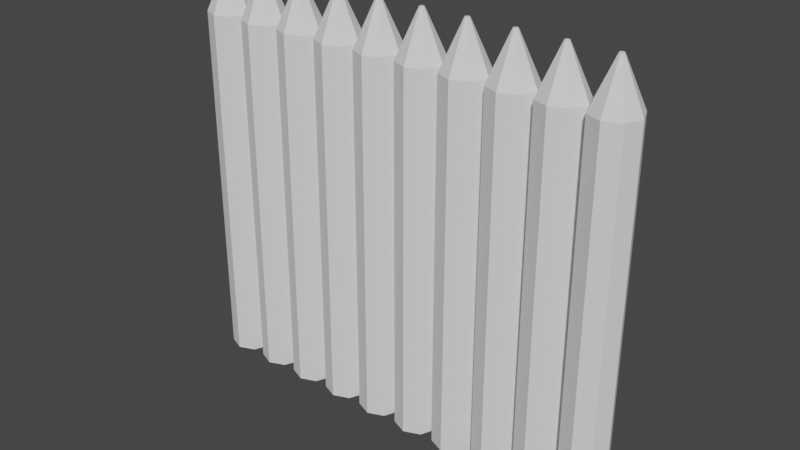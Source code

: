 # Source: WoodWall.blend  (saved by Blender 2.91.10; exported with 4.5.12 LTS)
import bpy
from mathutils import Matrix  # noqa: F401  (used for matrix-valued properties, if any)

bpy.ops.wm.read_factory_settings(use_empty=True)
scene = bpy.context.scene
scene.name = 'Scene'

# ---- collections
col_collection = bpy.data.collections.new('Collection'); scene.collection.children.link(col_collection)

# ---- world
world_world = bpy.data.worlds.new('World'); scene.world = world_world
world_world.use_nodes = True; world_world.node_tree.nodes.clear()
_N = world_world.node_tree.nodes; _L = world_world.node_tree.links
n0 = _N.new('ShaderNodeOutputWorld'); n0.name = 'World Output'; n0.location = (300, 300)
n1 = _N.new('ShaderNodeBackground'); n1.name = 'Background'; n1.location = (10, 300)
n1.inputs[0].default_value = (0.05088, 0.05088, 0.05088, 1.0)
_L.new(n1.outputs[0], n0.inputs[0])
n0.is_active_output = True
world_world.color = (0.05088, 0.05088, 0.05088)
world_world.use_sun_shadow = False
world_world.sun_shadow_jitter_overblur = 0.0

# ---- meshes
me_cylinder_003 = bpy.data.meshes.new('Cylinder.003')
me_cylinder_003.from_pydata([(-9.0, 1.0, 0.0), (-9.0, 1.0, 16.0), (-8.293, 0.7071, 0.0), (-8.293, 0.7071, 16.0), (-8.0, -4.371e-08, 0.0), (-8.0, -4.371e-08, 16.0), (-8.293, -0.7071, 0.0), (-8.293, -0.7071, 16.0), (-9.0, -1.0, 0.0), (-9.0, -1.0, 16.0), (-9.707, -0.7071, 0.0), (-9.707, -0.7071, 16.0), (-10.0, 1.192e-08, 0.0), (-10.0, 1.192e-08, 16.0), (-9.707, 0.7071, 0.0), (-9.707, 0.7071, 16.0), (-8.927, 0.07252, 18.0), (-9.0, 0.1026, 18.0), (-8.897, 2.203e-09, 18.0), (-8.927, -0.07252, 18.0), (-9.0, -0.1026, 18.0), (-9.073, -0.07252, 18.0), (-9.103, 7.909e-09, 18.0), (-9.073, 0.07252, 18.0)], [], [(0, 1, 3, 2), (2, 3, 5, 4), (4, 5, 7, 6), (6, 7, 9, 8), (8, 9, 11, 10), (10, 11, 13, 12), (9, 7, 19, 20), (12, 13, 15, 14), (14, 15, 1, 0), (0, 2, 4, 6, 8, 10, 12, 14), (16, 17, 23, 22, 21, 20, 19, 18), (15, 13, 22, 23), (5, 3, 16, 18), (11, 9, 20, 21), (1, 15, 23, 17), (3, 1, 17, 16), (7, 5, 18, 19), (13, 11, 21, 22)])
_uv = me_cylinder_003.uv_layers.new(name='UVMap')
_uv.uv.foreach_set('vector', [1.0, 0.5, 1.0, 1.0, 0.875, 1.0, 0.875, 0.5, 0.875, 0.5, 0.875, 1.0, 0.75, 1.0, 0.75, 0.5, 0.75, 0.5, 0.75, 1.0, 0.625, 1.0, 0.625, 0.5, 0.625, 0.5, 0.625, 1.0, 0.5, 1.0, 0.5, 0.5, 0.5, 0.5, 0.5, 1.0, 0.375, 1.0, 0.375, 0.5, 0.375, 0.5, 0.375, 1.0, 0.25, 1.0, 0.25, 0.5, 0.5, 1.0, 0.625, 1.0, 0.625, 1.0, 0.5, 1.0, 0.25, 0.5, 0.25, 1.0, 0.125, 1.0, 0.125, 0.5, 0.125, 0.5, 0.125, 1.0, 0.0, 1.0, 0.0, 0.5, 0.75, 0.49, 0.9197, 0.4197, 0.99, 0.25, 0.9197, 0.08029, 0.75, 0.01, 0.5803, 0.08029, 0.51, 0.25, 0.5803, 0.4197, 0.4197, 0.4197, 0.25, 0.49, 0.08029, 0.4197, 0.01, 0.25, 0.08029, 0.08029, 0.25, 0.01, 0.4197, 0.08029, 0.49, 0.25, 0.125, 1.0, 0.25, 1.0, 0.25, 1.0, 0.125, 1.0, 0.75, 1.0, 0.875, 1.0, 0.875, 1.0, 0.75, 1.0, 0.375, 1.0, 0.5, 1.0, 0.5, 1.0, 0.375, 1.0, 0.0, 1.0, 0.125, 1.0, 0.125, 1.0, 0.0, 1.0, 0.875, 1.0, 1.0, 1.0, 1.0, 1.0, 0.875, 1.0, 0.625, 1.0, 0.75, 1.0, 0.75, 1.0, 0.625, 1.0, 0.25, 1.0, 0.375, 1.0, 0.375, 1.0, 0.25, 1.0])
me_cylinder_003.use_remesh_fix_poles = True
me_cylinder_003.use_remesh_preserve_attributes = False
me_cylinder_003.use_mirror_vertex_groups = False
me_cylinder_003.update()

# ---- objects
ob_cylinder = bpy.data.objects.new('Cylinder', me_cylinder_003)

# ---- transforms, parenting, visibility, modifiers, constraints
ob_cylinder.location = (0.0, 0.0, 0.0)
ob_cylinder.scale = (0.5, 0.5, 0.5)
ob_cylinder.lineart.crease_threshold = 0.0
_m = ob_cylinder.modifiers.new('Array', 'ARRAY')
_m.count = 10
_m.fit_length = 10.0

# ---- collection membership
col_collection.objects.link(ob_cylinder)

# ---- scene / render settings (as saved in the file)
scene.frame_start = 1; scene.frame_end = 250; scene.frame_set(1)
scene.render.engine = 'BLENDER_EEVEE_NEXT'
scene.cycles.use_denoising = False
scene.cycles.samples = 128
scene.cycles.sampling_pattern = 'TABULATED_SOBOL'
scene.cycles.use_adaptive_sampling = False
scene.cycles.use_light_tree = False
scene.view_settings.view_transform = 'Filmic'
bpy.context.view_layer.update()

# ---- added for rendering (the .blend has no active camera and no usable light): camera, sun
cam_auto = bpy.data.cameras.new('AutoCamera')
cam_auto.lens = 50.0
cam_auto.sensor_width = 36.0
cam_auto.clip_end = 1000.0
ob_auto_camera = bpy.data.objects.new('AutoCamera', cam_auto)
scene.collection.objects.link(ob_auto_camera)
ob_auto_camera.location = (12.482, -14.9784, 14.4856)
ob_auto_camera.rotation_euler = (1.09748, -7.21219e-08, 0.694738)
scene.camera = ob_auto_camera
light_auto_sun = bpy.data.lights.new('AutoSun', 'SUN')
light_auto_sun.energy = 3.0
light_auto_sun.angle = 0.0523599
ob_auto_sun = bpy.data.objects.new('AutoSun', light_auto_sun)
scene.collection.objects.link(ob_auto_sun)
ob_auto_sun.rotation_euler = (0.872665, 0.174533, 0.523599)
bpy.context.view_layer.update()
